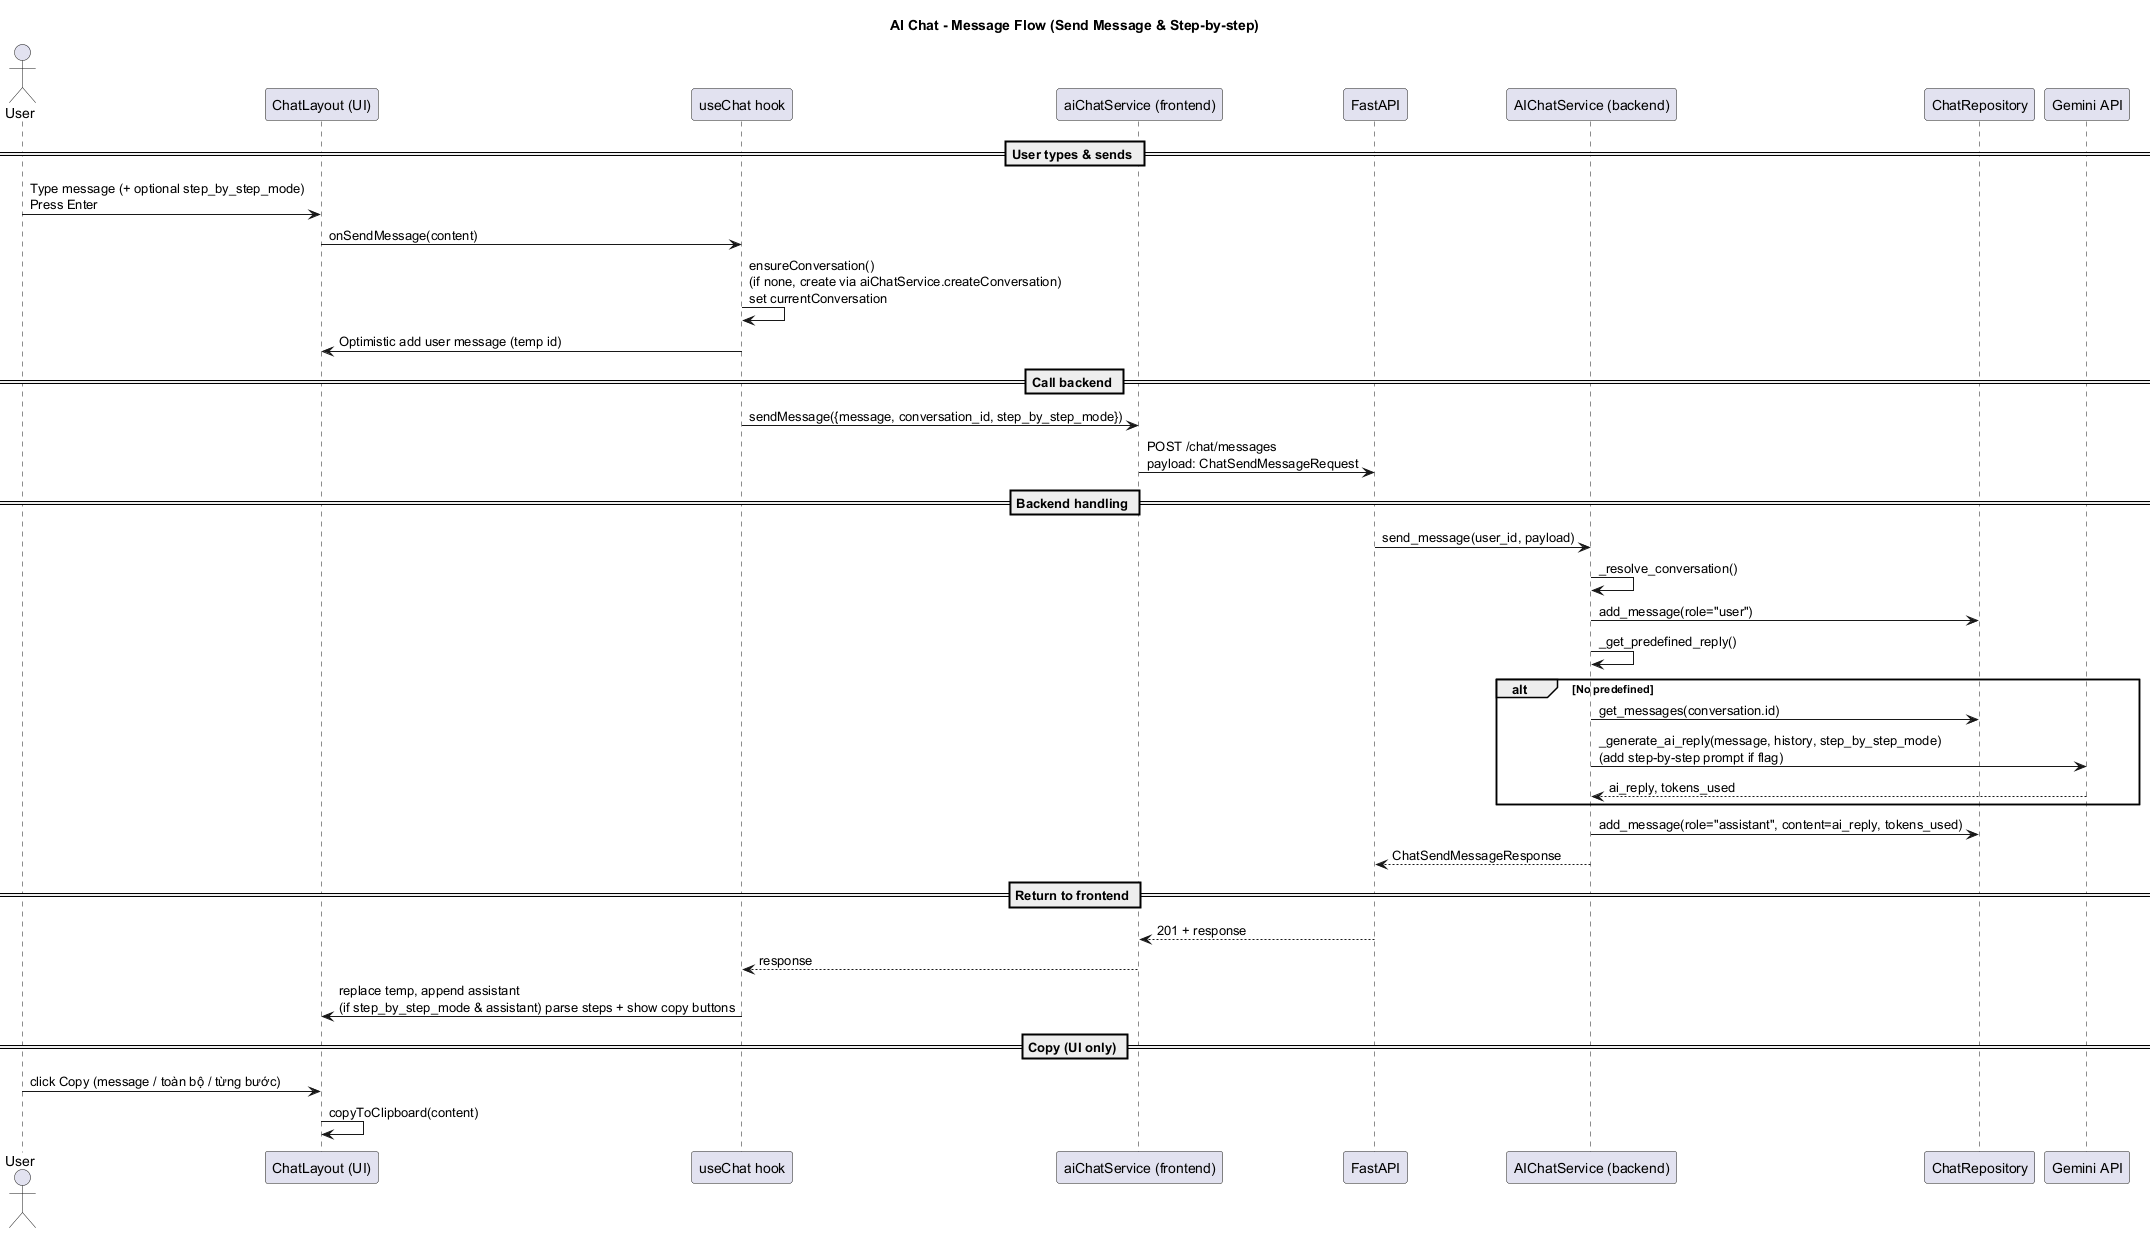

The diagram above was rendered by PlantUML. Its source (embedded in the PNG):
@startuml
title AI Chat - Message Flow (Send Message & Step-by-step)

actor User
participant UI as "ChatLayout (UI)"
participant Hook as "useChat hook"
participant FEApi as "aiChatService (frontend)"
participant BEApi as "FastAPI"
participant Service as "AIChatService (backend)"
participant Repo as "ChatRepository"
participant LLM as "Gemini API"

== User types & sends ==
User -> UI : Type message (+ optional step_by_step_mode)\nPress Enter
UI -> Hook : onSendMessage(content)
Hook -> Hook : ensureConversation()\n(if none, create via aiChatService.createConversation)\nset currentConversation
Hook -> UI : Optimistic add user message (temp id)

== Call backend ==
Hook -> FEApi : sendMessage({message, conversation_id, step_by_step_mode})
FEApi -> BEApi : POST /chat/messages\npayload: ChatSendMessageRequest

== Backend handling ==
BEApi -> Service : send_message(user_id, payload)
Service -> Service : _resolve_conversation()
Service -> Repo : add_message(role="user")
Service -> Service : _get_predefined_reply()
alt No predefined
  Service -> Repo : get_messages(conversation.id)
  Service -> LLM : _generate_ai_reply(message, history, step_by_step_mode)\n(add step-by-step prompt if flag)
  LLM --> Service : ai_reply, tokens_used
end
Service -> Repo : add_message(role="assistant", content=ai_reply, tokens_used)
Service --> BEApi : ChatSendMessageResponse

== Return to frontend ==
BEApi --> FEApi : 201 + response
FEApi --> Hook : response
Hook -> UI : replace temp, append assistant\n(if step_by_step_mode & assistant) parse steps + show copy buttons

== Copy (UI only) ==
User -> UI : click Copy (message / toàn bộ / từng bước)
UI -> UI : copyToClipboard(content)

@enduml